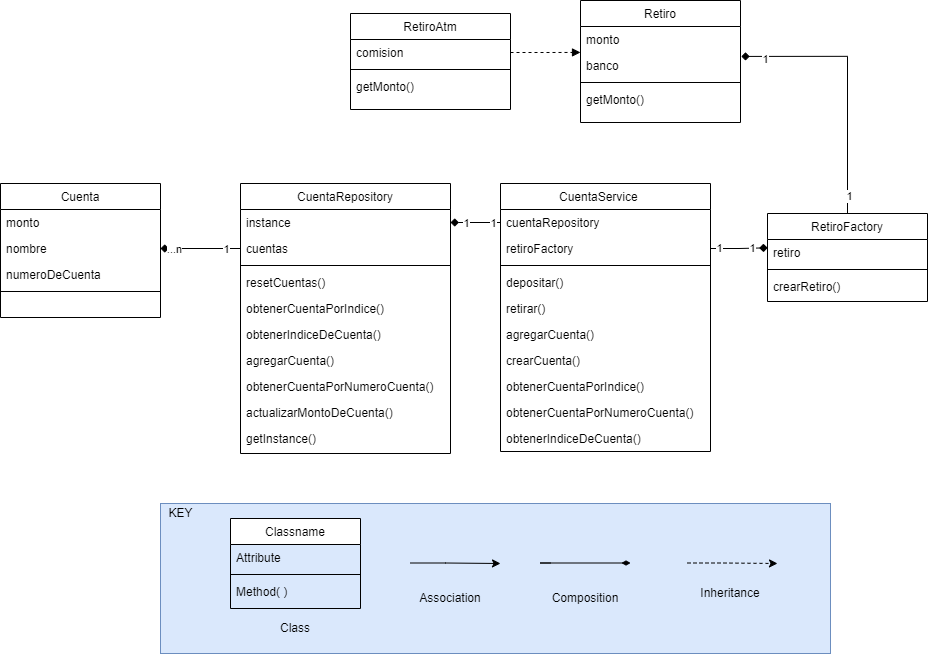

The diagram above was exported from draw.io. Its source (the exported page's mxGraphModel, read from the mxfile embedded in the PNG):
<mxGraphModel dx="2557" dy="912" grid="1" gridSize="10" guides="1" tooltips="1" connect="1" arrows="1" fold="1" page="1" pageScale="1" pageWidth="827" pageHeight="1169" math="0" shadow="0">
  <root>
    <mxCell id="WIyWlLk6GJQsqaUBKTNV-0" />
    <mxCell id="WIyWlLk6GJQsqaUBKTNV-1" parent="WIyWlLk6GJQsqaUBKTNV-0" />
    <mxCell id="MuZpMEVEi131faCpFqE--0" value="RetiroAtm" style="swimlane;fontStyle=0;align=center;verticalAlign=top;childLayout=stackLayout;horizontal=1;startSize=26;horizontalStack=0;resizeParent=1;resizeLast=0;collapsible=1;marginBottom=0;rounded=0;shadow=0;strokeWidth=1;" parent="WIyWlLk6GJQsqaUBKTNV-1" vertex="1">
      <mxGeometry x="250" y="30" width="160" height="96" as="geometry">
        <mxRectangle x="550" y="140" width="160" height="26" as="alternateBounds" />
      </mxGeometry>
    </mxCell>
    <mxCell id="MuZpMEVEi131faCpFqE--2" value="comision" style="text;align=left;verticalAlign=top;spacingLeft=4;spacingRight=4;overflow=hidden;rotatable=0;points=[[0,0.5],[1,0.5]];portConstraint=eastwest;rounded=0;shadow=0;html=0;" parent="MuZpMEVEi131faCpFqE--0" vertex="1">
      <mxGeometry y="26" width="160" height="26" as="geometry" />
    </mxCell>
    <mxCell id="MuZpMEVEi131faCpFqE--6" value="" style="line;html=1;strokeWidth=1;align=left;verticalAlign=middle;spacingTop=-1;spacingLeft=3;spacingRight=3;rotatable=0;labelPosition=right;points=[];portConstraint=eastwest;" parent="MuZpMEVEi131faCpFqE--0" vertex="1">
      <mxGeometry y="52" width="160" height="8" as="geometry" />
    </mxCell>
    <mxCell id="MuZpMEVEi131faCpFqE--8" value="getMonto()" style="text;align=left;verticalAlign=top;spacingLeft=4;spacingRight=4;overflow=hidden;rotatable=0;points=[[0,0.5],[1,0.5]];portConstraint=eastwest;" parent="MuZpMEVEi131faCpFqE--0" vertex="1">
      <mxGeometry y="60" width="160" height="26" as="geometry" />
    </mxCell>
    <mxCell id="MuZpMEVEi131faCpFqE--18" value="Retiro" style="swimlane;fontStyle=0;align=center;verticalAlign=top;childLayout=stackLayout;horizontal=1;startSize=26;horizontalStack=0;resizeParent=1;resizeLast=0;collapsible=1;marginBottom=0;rounded=0;shadow=0;strokeWidth=1;" parent="WIyWlLk6GJQsqaUBKTNV-1" vertex="1">
      <mxGeometry x="480" y="17" width="160" height="122" as="geometry">
        <mxRectangle x="550" y="140" width="160" height="26" as="alternateBounds" />
      </mxGeometry>
    </mxCell>
    <mxCell id="MuZpMEVEi131faCpFqE--19" value="monto" style="text;align=left;verticalAlign=top;spacingLeft=4;spacingRight=4;overflow=hidden;rotatable=0;points=[[0,0.5],[1,0.5]];portConstraint=eastwest;" parent="MuZpMEVEi131faCpFqE--18" vertex="1">
      <mxGeometry y="26" width="160" height="26" as="geometry" />
    </mxCell>
    <mxCell id="MuZpMEVEi131faCpFqE--20" value="banco" style="text;align=left;verticalAlign=top;spacingLeft=4;spacingRight=4;overflow=hidden;rotatable=0;points=[[0,0.5],[1,0.5]];portConstraint=eastwest;rounded=0;shadow=0;html=0;" parent="MuZpMEVEi131faCpFqE--18" vertex="1">
      <mxGeometry y="52" width="160" height="26" as="geometry" />
    </mxCell>
    <mxCell id="MuZpMEVEi131faCpFqE--24" value="" style="line;html=1;strokeWidth=1;align=left;verticalAlign=middle;spacingTop=-1;spacingLeft=3;spacingRight=3;rotatable=0;labelPosition=right;points=[];portConstraint=eastwest;" parent="MuZpMEVEi131faCpFqE--18" vertex="1">
      <mxGeometry y="78" width="160" height="8" as="geometry" />
    </mxCell>
    <mxCell id="Z-PBCBMJxNbUY1ts3wuH-3" value="getMonto()" style="text;align=left;verticalAlign=top;spacingLeft=4;spacingRight=4;overflow=hidden;rotatable=0;points=[[0,0.5],[1,0.5]];portConstraint=eastwest;" vertex="1" parent="MuZpMEVEi131faCpFqE--18">
      <mxGeometry y="86" width="160" height="26" as="geometry" />
    </mxCell>
    <mxCell id="MuZpMEVEi131faCpFqE--52" value="Cuenta" style="swimlane;fontStyle=0;align=center;verticalAlign=top;childLayout=stackLayout;horizontal=1;startSize=26;horizontalStack=0;resizeParent=1;resizeLast=0;collapsible=1;marginBottom=0;rounded=0;shadow=0;strokeWidth=1;" parent="WIyWlLk6GJQsqaUBKTNV-1" vertex="1">
      <mxGeometry x="-100" y="200" width="160" height="134" as="geometry">
        <mxRectangle x="550" y="140" width="160" height="26" as="alternateBounds" />
      </mxGeometry>
    </mxCell>
    <mxCell id="MuZpMEVEi131faCpFqE--53" value="monto" style="text;align=left;verticalAlign=top;spacingLeft=4;spacingRight=4;overflow=hidden;rotatable=0;points=[[0,0.5],[1,0.5]];portConstraint=eastwest;rounded=0;shadow=0;html=0;" parent="MuZpMEVEi131faCpFqE--52" vertex="1">
      <mxGeometry y="26" width="160" height="26" as="geometry" />
    </mxCell>
    <mxCell id="MuZpMEVEi131faCpFqE--58" value="nombre" style="text;align=left;verticalAlign=top;spacingLeft=4;spacingRight=4;overflow=hidden;rotatable=0;points=[[0,0.5],[1,0.5]];portConstraint=eastwest;rounded=0;shadow=0;html=0;" parent="MuZpMEVEi131faCpFqE--52" vertex="1">
      <mxGeometry y="52" width="160" height="26" as="geometry" />
    </mxCell>
    <mxCell id="MuZpMEVEi131faCpFqE--61" value="numeroDeCuenta" style="text;align=left;verticalAlign=top;spacingLeft=4;spacingRight=4;overflow=hidden;rotatable=0;points=[[0,0.5],[1,0.5]];portConstraint=eastwest;rounded=0;shadow=0;html=0;" parent="MuZpMEVEi131faCpFqE--52" vertex="1">
      <mxGeometry y="78" width="160" height="26" as="geometry" />
    </mxCell>
    <mxCell id="MuZpMEVEi131faCpFqE--65" value="" style="line;html=1;strokeWidth=1;align=left;verticalAlign=middle;spacingTop=-1;spacingLeft=3;spacingRight=3;rotatable=0;labelPosition=right;points=[];portConstraint=eastwest;" parent="MuZpMEVEi131faCpFqE--52" vertex="1">
      <mxGeometry y="104" width="160" height="8" as="geometry" />
    </mxCell>
    <mxCell id="Z-PBCBMJxNbUY1ts3wuH-48" style="edgeStyle=orthogonalEdgeStyle;rounded=0;orthogonalLoop=1;jettySize=auto;html=1;exitX=0.5;exitY=0;exitDx=0;exitDy=0;entryX=1.005;entryY=0.151;entryDx=0;entryDy=0;entryPerimeter=0;endArrow=diamond;endFill=1;" edge="1" parent="WIyWlLk6GJQsqaUBKTNV-1" source="MuZpMEVEi131faCpFqE--68" target="MuZpMEVEi131faCpFqE--20">
      <mxGeometry relative="1" as="geometry" />
    </mxCell>
    <mxCell id="Z-PBCBMJxNbUY1ts3wuH-51" value="1" style="edgeLabel;html=1;align=center;verticalAlign=middle;resizable=0;points=[];" vertex="1" connectable="0" parent="Z-PBCBMJxNbUY1ts3wuH-48">
      <mxGeometry x="-0.863" y="-1" relative="1" as="geometry">
        <mxPoint as="offset" />
      </mxGeometry>
    </mxCell>
    <mxCell id="Z-PBCBMJxNbUY1ts3wuH-52" value="1" style="edgeLabel;html=1;align=center;verticalAlign=middle;resizable=0;points=[];" vertex="1" connectable="0" parent="Z-PBCBMJxNbUY1ts3wuH-48">
      <mxGeometry x="0.8172" y="2" relative="1" as="geometry">
        <mxPoint as="offset" />
      </mxGeometry>
    </mxCell>
    <mxCell id="MuZpMEVEi131faCpFqE--68" value="RetiroFactory" style="swimlane;fontStyle=0;align=center;verticalAlign=top;childLayout=stackLayout;horizontal=1;startSize=26;horizontalStack=0;resizeParent=1;resizeLast=0;collapsible=1;marginBottom=0;rounded=0;shadow=0;strokeWidth=1;" parent="WIyWlLk6GJQsqaUBKTNV-1" vertex="1">
      <mxGeometry x="667" y="230" width="160" height="88" as="geometry">
        <mxRectangle x="550" y="140" width="160" height="26" as="alternateBounds" />
      </mxGeometry>
    </mxCell>
    <mxCell id="MuZpMEVEi131faCpFqE--70" value="retiro" style="text;align=left;verticalAlign=top;spacingLeft=4;spacingRight=4;overflow=hidden;rotatable=0;points=[[0,0.5],[1,0.5]];portConstraint=eastwest;" parent="MuZpMEVEi131faCpFqE--68" vertex="1">
      <mxGeometry y="26" width="160" height="26" as="geometry" />
    </mxCell>
    <mxCell id="MuZpMEVEi131faCpFqE--75" value="" style="line;html=1;strokeWidth=1;align=left;verticalAlign=middle;spacingTop=-1;spacingLeft=3;spacingRight=3;rotatable=0;labelPosition=right;points=[];portConstraint=eastwest;" parent="MuZpMEVEi131faCpFqE--68" vertex="1">
      <mxGeometry y="52" width="160" height="8" as="geometry" />
    </mxCell>
    <mxCell id="MuZpMEVEi131faCpFqE--76" value="crearRetiro()" style="text;align=left;verticalAlign=top;spacingLeft=4;spacingRight=4;overflow=hidden;rotatable=0;points=[[0,0.5],[1,0.5]];portConstraint=eastwest;" parent="MuZpMEVEi131faCpFqE--68" vertex="1">
      <mxGeometry y="60" width="160" height="26" as="geometry" />
    </mxCell>
    <mxCell id="muySfm4d3-0EXw08flGB-0" value="" style="rounded=0;whiteSpace=wrap;html=1;fillColor=#dae8fc;strokeColor=#6c8ebf;" parent="WIyWlLk6GJQsqaUBKTNV-1" vertex="1">
      <mxGeometry x="60" y="520" width="670" height="150" as="geometry" />
    </mxCell>
    <mxCell id="muySfm4d3-0EXw08flGB-1" value="KEY" style="text;html=1;align=center;verticalAlign=middle;resizable=0;points=[];autosize=1;strokeColor=none;fillColor=none;" parent="WIyWlLk6GJQsqaUBKTNV-1" vertex="1">
      <mxGeometry x="60" y="520" width="40" height="20" as="geometry" />
    </mxCell>
    <mxCell id="muySfm4d3-0EXw08flGB-2" value="Classname" style="swimlane;fontStyle=0;align=center;verticalAlign=top;childLayout=stackLayout;horizontal=1;startSize=26;horizontalStack=0;resizeParent=1;resizeLast=0;collapsible=1;marginBottom=0;rounded=0;shadow=0;strokeWidth=1;" parent="WIyWlLk6GJQsqaUBKTNV-1" vertex="1">
      <mxGeometry x="130" y="535" width="130" height="90" as="geometry">
        <mxRectangle x="550" y="140" width="160" height="26" as="alternateBounds" />
      </mxGeometry>
    </mxCell>
    <mxCell id="muySfm4d3-0EXw08flGB-3" value="Attribute" style="text;align=left;verticalAlign=top;spacingLeft=4;spacingRight=4;overflow=hidden;rotatable=0;points=[[0,0.5],[1,0.5]];portConstraint=eastwest;" parent="muySfm4d3-0EXw08flGB-2" vertex="1">
      <mxGeometry y="26" width="130" height="26" as="geometry" />
    </mxCell>
    <mxCell id="muySfm4d3-0EXw08flGB-8" value="" style="line;html=1;strokeWidth=1;align=left;verticalAlign=middle;spacingTop=-1;spacingLeft=3;spacingRight=3;rotatable=0;labelPosition=right;points=[];portConstraint=eastwest;" parent="muySfm4d3-0EXw08flGB-2" vertex="1">
      <mxGeometry y="52" width="130" height="8" as="geometry" />
    </mxCell>
    <mxCell id="muySfm4d3-0EXw08flGB-9" value="Method( )" style="text;align=left;verticalAlign=top;spacingLeft=4;spacingRight=4;overflow=hidden;rotatable=0;points=[[0,0.5],[1,0.5]];portConstraint=eastwest;rounded=0;shadow=0;html=0;" parent="muySfm4d3-0EXw08flGB-2" vertex="1">
      <mxGeometry y="60" width="130" height="26" as="geometry" />
    </mxCell>
    <mxCell id="muySfm4d3-0EXw08flGB-14" value="Class" style="text;html=1;strokeColor=none;fillColor=none;align=center;verticalAlign=middle;whiteSpace=wrap;rounded=0;" parent="WIyWlLk6GJQsqaUBKTNV-1" vertex="1">
      <mxGeometry x="165" y="630" width="60" height="30" as="geometry" />
    </mxCell>
    <mxCell id="muySfm4d3-0EXw08flGB-15" style="edgeStyle=orthogonalEdgeStyle;rounded=0;orthogonalLoop=1;jettySize=auto;html=1;startArrow=none;startFill=0;endArrow=classic;endFill=1;" parent="WIyWlLk6GJQsqaUBKTNV-1" edge="1">
      <mxGeometry relative="1" as="geometry">
        <Array as="points">
          <mxPoint x="345" y="579.5" />
          <mxPoint x="345" y="579.5" />
        </Array>
        <mxPoint x="310" y="579.5" as="sourcePoint" />
        <mxPoint x="400" y="580" as="targetPoint" />
      </mxGeometry>
    </mxCell>
    <mxCell id="muySfm4d3-0EXw08flGB-16" value="Association" style="text;html=1;strokeColor=none;fillColor=none;align=center;verticalAlign=middle;whiteSpace=wrap;rounded=0;" parent="WIyWlLk6GJQsqaUBKTNV-1" vertex="1">
      <mxGeometry x="320" y="600" width="60" height="30" as="geometry" />
    </mxCell>
    <mxCell id="muySfm4d3-0EXw08flGB-17" style="edgeStyle=orthogonalEdgeStyle;rounded=0;orthogonalLoop=1;jettySize=auto;html=1;endArrow=diamondThin;endFill=1;" parent="WIyWlLk6GJQsqaUBKTNV-1" edge="1">
      <mxGeometry relative="1" as="geometry">
        <mxPoint x="450" y="579.5" as="sourcePoint" />
        <mxPoint x="530" y="579.5" as="targetPoint" />
        <Array as="points">
          <mxPoint x="440" y="579.5" />
          <mxPoint x="440" y="579.5" />
        </Array>
      </mxGeometry>
    </mxCell>
    <mxCell id="muySfm4d3-0EXw08flGB-18" value="Composition" style="text;html=1;strokeColor=none;fillColor=none;align=center;verticalAlign=middle;whiteSpace=wrap;rounded=0;" parent="WIyWlLk6GJQsqaUBKTNV-1" vertex="1">
      <mxGeometry x="450" y="600" width="70" height="30" as="geometry" />
    </mxCell>
    <mxCell id="muySfm4d3-0EXw08flGB-19" style="edgeStyle=orthogonalEdgeStyle;rounded=0;orthogonalLoop=1;jettySize=auto;html=1;startArrow=none;startFill=0;endArrow=classic;endFill=1;dashed=1;" parent="WIyWlLk6GJQsqaUBKTNV-1" edge="1">
      <mxGeometry relative="1" as="geometry">
        <Array as="points">
          <mxPoint x="622" y="579.5" />
          <mxPoint x="622" y="579.5" />
        </Array>
        <mxPoint x="587" y="579.5" as="sourcePoint" />
        <mxPoint x="677" y="580" as="targetPoint" />
      </mxGeometry>
    </mxCell>
    <mxCell id="muySfm4d3-0EXw08flGB-20" value="Inheritance" style="text;html=1;strokeColor=none;fillColor=none;align=center;verticalAlign=middle;whiteSpace=wrap;rounded=0;" parent="WIyWlLk6GJQsqaUBKTNV-1" vertex="1">
      <mxGeometry x="595" y="595" width="70" height="30" as="geometry" />
    </mxCell>
    <mxCell id="Z-PBCBMJxNbUY1ts3wuH-5" value="CuentaRepository" style="swimlane;fontStyle=0;align=center;verticalAlign=top;childLayout=stackLayout;horizontal=1;startSize=26;horizontalStack=0;resizeParent=1;resizeLast=0;collapsible=1;marginBottom=0;rounded=0;shadow=0;strokeWidth=1;" vertex="1" parent="WIyWlLk6GJQsqaUBKTNV-1">
      <mxGeometry x="140" y="200" width="210" height="270" as="geometry">
        <mxRectangle x="550" y="140" width="160" height="26" as="alternateBounds" />
      </mxGeometry>
    </mxCell>
    <mxCell id="Z-PBCBMJxNbUY1ts3wuH-6" value="instance" style="text;align=left;verticalAlign=top;spacingLeft=4;spacingRight=4;overflow=hidden;rotatable=0;points=[[0,0.5],[1,0.5]];portConstraint=eastwest;" vertex="1" parent="Z-PBCBMJxNbUY1ts3wuH-5">
      <mxGeometry y="26" width="210" height="26" as="geometry" />
    </mxCell>
    <mxCell id="Z-PBCBMJxNbUY1ts3wuH-7" value="cuentas" style="text;align=left;verticalAlign=top;spacingLeft=4;spacingRight=4;overflow=hidden;rotatable=0;points=[[0,0.5],[1,0.5]];portConstraint=eastwest;rounded=0;shadow=0;html=0;" vertex="1" parent="Z-PBCBMJxNbUY1ts3wuH-5">
      <mxGeometry y="52" width="210" height="26" as="geometry" />
    </mxCell>
    <mxCell id="Z-PBCBMJxNbUY1ts3wuH-12" value="" style="line;html=1;strokeWidth=1;align=left;verticalAlign=middle;spacingTop=-1;spacingLeft=3;spacingRight=3;rotatable=0;labelPosition=right;points=[];portConstraint=eastwest;" vertex="1" parent="Z-PBCBMJxNbUY1ts3wuH-5">
      <mxGeometry y="78" width="210" height="8" as="geometry" />
    </mxCell>
    <mxCell id="Z-PBCBMJxNbUY1ts3wuH-13" value="resetCuentas()" style="text;align=left;verticalAlign=top;spacingLeft=4;spacingRight=4;overflow=hidden;rotatable=0;points=[[0,0.5],[1,0.5]];portConstraint=eastwest;" vertex="1" parent="Z-PBCBMJxNbUY1ts3wuH-5">
      <mxGeometry y="86" width="210" height="26" as="geometry" />
    </mxCell>
    <mxCell id="Z-PBCBMJxNbUY1ts3wuH-14" value="obtenerCuentaPorIndice()" style="text;align=left;verticalAlign=top;spacingLeft=4;spacingRight=4;overflow=hidden;rotatable=0;points=[[0,0.5],[1,0.5]];portConstraint=eastwest;" vertex="1" parent="Z-PBCBMJxNbUY1ts3wuH-5">
      <mxGeometry y="112" width="210" height="26" as="geometry" />
    </mxCell>
    <mxCell id="Z-PBCBMJxNbUY1ts3wuH-15" value="obtenerIndiceDeCuenta()" style="text;align=left;verticalAlign=top;spacingLeft=4;spacingRight=4;overflow=hidden;rotatable=0;points=[[0,0.5],[1,0.5]];portConstraint=eastwest;" vertex="1" parent="Z-PBCBMJxNbUY1ts3wuH-5">
      <mxGeometry y="138" width="210" height="26" as="geometry" />
    </mxCell>
    <mxCell id="Z-PBCBMJxNbUY1ts3wuH-16" value="agregarCuenta()" style="text;align=left;verticalAlign=top;spacingLeft=4;spacingRight=4;overflow=hidden;rotatable=0;points=[[0,0.5],[1,0.5]];portConstraint=eastwest;" vertex="1" parent="Z-PBCBMJxNbUY1ts3wuH-5">
      <mxGeometry y="164" width="210" height="26" as="geometry" />
    </mxCell>
    <mxCell id="Z-PBCBMJxNbUY1ts3wuH-17" value="obtenerCuentaPorNumeroCuenta()" style="text;align=left;verticalAlign=top;spacingLeft=4;spacingRight=4;overflow=hidden;rotatable=0;points=[[0,0.5],[1,0.5]];portConstraint=eastwest;" vertex="1" parent="Z-PBCBMJxNbUY1ts3wuH-5">
      <mxGeometry y="190" width="210" height="26" as="geometry" />
    </mxCell>
    <mxCell id="Z-PBCBMJxNbUY1ts3wuH-21" value="actualizarMontoDeCuenta()" style="text;align=left;verticalAlign=top;spacingLeft=4;spacingRight=4;overflow=hidden;rotatable=0;points=[[0,0.5],[1,0.5]];portConstraint=eastwest;" vertex="1" parent="Z-PBCBMJxNbUY1ts3wuH-5">
      <mxGeometry y="216" width="210" height="26" as="geometry" />
    </mxCell>
    <mxCell id="Z-PBCBMJxNbUY1ts3wuH-22" value="getInstance()" style="text;align=left;verticalAlign=top;spacingLeft=4;spacingRight=4;overflow=hidden;rotatable=0;points=[[0,0.5],[1,0.5]];portConstraint=eastwest;" vertex="1" parent="Z-PBCBMJxNbUY1ts3wuH-5">
      <mxGeometry y="242" width="210" height="26" as="geometry" />
    </mxCell>
    <mxCell id="Z-PBCBMJxNbUY1ts3wuH-23" value="CuentaService    " style="swimlane;fontStyle=0;align=center;verticalAlign=top;childLayout=stackLayout;horizontal=1;startSize=26;horizontalStack=0;resizeParent=1;resizeLast=0;collapsible=1;marginBottom=0;rounded=0;shadow=0;strokeWidth=1;" vertex="1" parent="WIyWlLk6GJQsqaUBKTNV-1">
      <mxGeometry x="400" y="200" width="210" height="268" as="geometry">
        <mxRectangle x="550" y="140" width="160" height="26" as="alternateBounds" />
      </mxGeometry>
    </mxCell>
    <mxCell id="Z-PBCBMJxNbUY1ts3wuH-24" value="cuentaRepository" style="text;align=left;verticalAlign=top;spacingLeft=4;spacingRight=4;overflow=hidden;rotatable=0;points=[[0,0.5],[1,0.5]];portConstraint=eastwest;" vertex="1" parent="Z-PBCBMJxNbUY1ts3wuH-23">
      <mxGeometry y="26" width="210" height="26" as="geometry" />
    </mxCell>
    <mxCell id="Z-PBCBMJxNbUY1ts3wuH-39" value="retiroFactory" style="text;align=left;verticalAlign=top;spacingLeft=4;spacingRight=4;overflow=hidden;rotatable=0;points=[[0,0.5],[1,0.5]];portConstraint=eastwest;" vertex="1" parent="Z-PBCBMJxNbUY1ts3wuH-23">
      <mxGeometry y="52" width="210" height="26" as="geometry" />
    </mxCell>
    <mxCell id="Z-PBCBMJxNbUY1ts3wuH-26" value="" style="line;html=1;strokeWidth=1;align=left;verticalAlign=middle;spacingTop=-1;spacingLeft=3;spacingRight=3;rotatable=0;labelPosition=right;points=[];portConstraint=eastwest;" vertex="1" parent="Z-PBCBMJxNbUY1ts3wuH-23">
      <mxGeometry y="78" width="210" height="8" as="geometry" />
    </mxCell>
    <mxCell id="Z-PBCBMJxNbUY1ts3wuH-27" value="depositar()" style="text;align=left;verticalAlign=top;spacingLeft=4;spacingRight=4;overflow=hidden;rotatable=0;points=[[0,0.5],[1,0.5]];portConstraint=eastwest;" vertex="1" parent="Z-PBCBMJxNbUY1ts3wuH-23">
      <mxGeometry y="86" width="210" height="26" as="geometry" />
    </mxCell>
    <mxCell id="Z-PBCBMJxNbUY1ts3wuH-28" value="retirar()" style="text;align=left;verticalAlign=top;spacingLeft=4;spacingRight=4;overflow=hidden;rotatable=0;points=[[0,0.5],[1,0.5]];portConstraint=eastwest;" vertex="1" parent="Z-PBCBMJxNbUY1ts3wuH-23">
      <mxGeometry y="112" width="210" height="26" as="geometry" />
    </mxCell>
    <mxCell id="Z-PBCBMJxNbUY1ts3wuH-29" value="agregarCuenta()" style="text;align=left;verticalAlign=top;spacingLeft=4;spacingRight=4;overflow=hidden;rotatable=0;points=[[0,0.5],[1,0.5]];portConstraint=eastwest;" vertex="1" parent="Z-PBCBMJxNbUY1ts3wuH-23">
      <mxGeometry y="138" width="210" height="26" as="geometry" />
    </mxCell>
    <mxCell id="Z-PBCBMJxNbUY1ts3wuH-30" value="crearCuenta()" style="text;align=left;verticalAlign=top;spacingLeft=4;spacingRight=4;overflow=hidden;rotatable=0;points=[[0,0.5],[1,0.5]];portConstraint=eastwest;" vertex="1" parent="Z-PBCBMJxNbUY1ts3wuH-23">
      <mxGeometry y="164" width="210" height="26" as="geometry" />
    </mxCell>
    <mxCell id="Z-PBCBMJxNbUY1ts3wuH-31" value="obtenerCuentaPorIndice()" style="text;align=left;verticalAlign=top;spacingLeft=4;spacingRight=4;overflow=hidden;rotatable=0;points=[[0,0.5],[1,0.5]];portConstraint=eastwest;" vertex="1" parent="Z-PBCBMJxNbUY1ts3wuH-23">
      <mxGeometry y="190" width="210" height="26" as="geometry" />
    </mxCell>
    <mxCell id="Z-PBCBMJxNbUY1ts3wuH-32" value="obtenerCuentaPorNumeroCuenta()" style="text;align=left;verticalAlign=top;spacingLeft=4;spacingRight=4;overflow=hidden;rotatable=0;points=[[0,0.5],[1,0.5]];portConstraint=eastwest;" vertex="1" parent="Z-PBCBMJxNbUY1ts3wuH-23">
      <mxGeometry y="216" width="210" height="26" as="geometry" />
    </mxCell>
    <mxCell id="Z-PBCBMJxNbUY1ts3wuH-33" value="obtenerIndiceDeCuenta()" style="text;align=left;verticalAlign=top;spacingLeft=4;spacingRight=4;overflow=hidden;rotatable=0;points=[[0,0.5],[1,0.5]];portConstraint=eastwest;" vertex="1" parent="Z-PBCBMJxNbUY1ts3wuH-23">
      <mxGeometry y="242" width="210" height="26" as="geometry" />
    </mxCell>
    <mxCell id="Z-PBCBMJxNbUY1ts3wuH-44" style="edgeStyle=orthogonalEdgeStyle;rounded=0;orthogonalLoop=1;jettySize=auto;html=1;exitX=1;exitY=0.5;exitDx=0;exitDy=0;entryX=0.001;entryY=0.32;entryDx=0;entryDy=0;endArrow=diamond;endFill=1;entryPerimeter=0;" edge="1" parent="WIyWlLk6GJQsqaUBKTNV-1" source="Z-PBCBMJxNbUY1ts3wuH-39" target="MuZpMEVEi131faCpFqE--70">
      <mxGeometry relative="1" as="geometry" />
    </mxCell>
    <mxCell id="Z-PBCBMJxNbUY1ts3wuH-49" value="1" style="edgeLabel;html=1;align=center;verticalAlign=middle;resizable=0;points=[];" vertex="1" connectable="0" parent="Z-PBCBMJxNbUY1ts3wuH-44">
      <mxGeometry x="0.4503" relative="1" as="geometry">
        <mxPoint as="offset" />
      </mxGeometry>
    </mxCell>
    <mxCell id="Z-PBCBMJxNbUY1ts3wuH-50" value="1" style="edgeLabel;html=1;align=center;verticalAlign=middle;resizable=0;points=[];" vertex="1" connectable="0" parent="Z-PBCBMJxNbUY1ts3wuH-44">
      <mxGeometry x="-0.7243" y="1" relative="1" as="geometry">
        <mxPoint as="offset" />
      </mxGeometry>
    </mxCell>
    <mxCell id="Z-PBCBMJxNbUY1ts3wuH-45" style="edgeStyle=orthogonalEdgeStyle;rounded=0;orthogonalLoop=1;jettySize=auto;html=1;exitX=0;exitY=0.5;exitDx=0;exitDy=0;endArrow=diamond;endFill=1;" edge="1" parent="WIyWlLk6GJQsqaUBKTNV-1" source="Z-PBCBMJxNbUY1ts3wuH-7" target="MuZpMEVEi131faCpFqE--58">
      <mxGeometry relative="1" as="geometry" />
    </mxCell>
    <mxCell id="Z-PBCBMJxNbUY1ts3wuH-55" value="1" style="edgeLabel;html=1;align=center;verticalAlign=middle;resizable=0;points=[];" vertex="1" connectable="0" parent="Z-PBCBMJxNbUY1ts3wuH-45">
      <mxGeometry x="-0.625" relative="1" as="geometry">
        <mxPoint as="offset" />
      </mxGeometry>
    </mxCell>
    <mxCell id="Z-PBCBMJxNbUY1ts3wuH-56" value="...n" style="edgeLabel;html=1;align=center;verticalAlign=middle;resizable=0;points=[];" vertex="1" connectable="0" parent="Z-PBCBMJxNbUY1ts3wuH-45">
      <mxGeometry x="0.6488" relative="1" as="geometry">
        <mxPoint as="offset" />
      </mxGeometry>
    </mxCell>
    <mxCell id="Z-PBCBMJxNbUY1ts3wuH-46" style="edgeStyle=orthogonalEdgeStyle;rounded=0;orthogonalLoop=1;jettySize=auto;html=1;exitX=0;exitY=0.5;exitDx=0;exitDy=0;entryX=1;entryY=0.5;entryDx=0;entryDy=0;endArrow=diamond;endFill=1;" edge="1" parent="WIyWlLk6GJQsqaUBKTNV-1" source="Z-PBCBMJxNbUY1ts3wuH-24" target="Z-PBCBMJxNbUY1ts3wuH-6">
      <mxGeometry relative="1" as="geometry" />
    </mxCell>
    <mxCell id="Z-PBCBMJxNbUY1ts3wuH-53" value="1" style="edgeLabel;html=1;align=center;verticalAlign=middle;resizable=0;points=[];" vertex="1" connectable="0" parent="Z-PBCBMJxNbUY1ts3wuH-46">
      <mxGeometry x="-0.6911" relative="1" as="geometry">
        <mxPoint as="offset" />
      </mxGeometry>
    </mxCell>
    <mxCell id="Z-PBCBMJxNbUY1ts3wuH-54" value="1" style="edgeLabel;html=1;align=center;verticalAlign=middle;resizable=0;points=[];" vertex="1" connectable="0" parent="Z-PBCBMJxNbUY1ts3wuH-46">
      <mxGeometry x="0.3756" relative="1" as="geometry">
        <mxPoint as="offset" />
      </mxGeometry>
    </mxCell>
    <mxCell id="Z-PBCBMJxNbUY1ts3wuH-47" style="edgeStyle=orthogonalEdgeStyle;rounded=0;orthogonalLoop=1;jettySize=auto;html=1;exitX=1;exitY=0.5;exitDx=0;exitDy=0;endArrow=block;endFill=1;dashed=1;" edge="1" parent="WIyWlLk6GJQsqaUBKTNV-1" source="MuZpMEVEi131faCpFqE--2">
      <mxGeometry relative="1" as="geometry">
        <mxPoint x="479.99999999999955" y="68.94117647058829" as="targetPoint" />
      </mxGeometry>
    </mxCell>
  </root>
</mxGraphModel>